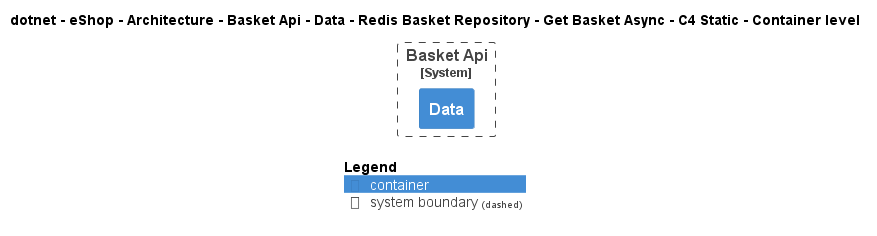

The diagram above was rendered by PlantUML. Its source (embedded in the PNG):
@startuml
!pragma layout smetana
!include ..\..\..\..\..\..\..\..\..\..\..\.c4s\C4_Container.puml

AddElementTag("c4interflow:lifecycle:new", $bgColor=green, $fontColor=#ffffff, $borderColor=green, $shadowing="False")
AddElementTag("c4interflow:lifecycle:changed", $bgColor=orange, $fontColor=#ffffff, $borderColor=orange, $shadowing="False")
AddElementTag("c4interflow:lifecycle:removed", $bgColor=red, $fontColor=#ffffff, $borderColor=red, $shadowing="False")

AddRelTag("c4interflow:lifecycle:new", $textColor=green, $lineColor=green)
AddRelTag("c4interflow:lifecycle:changed", $textColor=orange, $lineColor=orange)
AddRelTag("c4interflow:lifecycle:removed", $textColor=red, $lineColor=red)

SHOW_PERSON_PORTRAIT()
LAYOUT_TOP_DOWN()

skinparam linetype polyline

title dotnet - eShop - Architecture - Basket Api - Data - Redis Basket Repository - Get Basket Async - C4 Static - Container level


System_Boundary(dotnet.eShop.Architecture.SoftwareSystems.BasketApi, "Basket Api") {
    Container(dotnet.eShop.Architecture.SoftwareSystems.BasketApi.Containers.Data, "Data", "", "")
}



SHOW_LEGEND()
@enduml